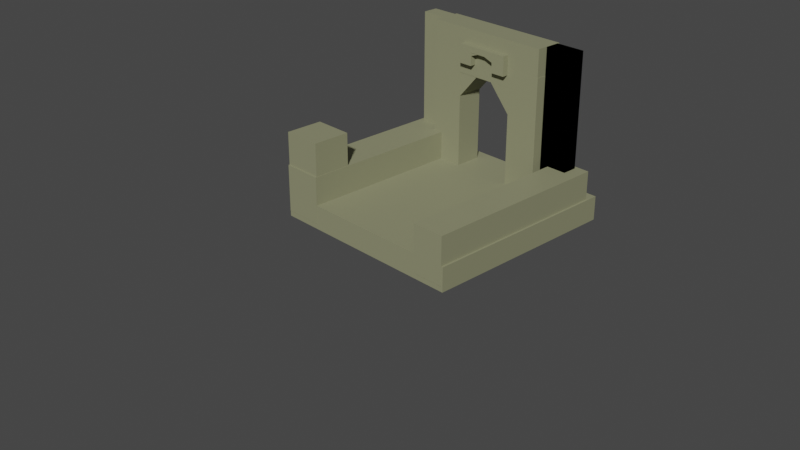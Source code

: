 # Source: archway.blend  (saved by Blender 2.83.19; exported with 4.5.12 LTS)
import bpy
from mathutils import Matrix  # noqa: F401  (used for matrix-valued properties, if any)

bpy.ops.wm.read_factory_settings(use_empty=True)
scene = bpy.context.scene
scene.name = 'Scene'

# ---- collections
col_collection = bpy.data.collections.new('Collection'); scene.collection.children.link(col_collection)

# ---- materials (node trees are filled in below, after node groups)
mat_material_002 = bpy.data.materials.new('Material.002')
mat_material_002.use_transparent_shadow = False

# ---- material node trees
mat_material_002.use_nodes = True; mat_material_002.node_tree.nodes.clear()
_N = mat_material_002.node_tree.nodes; _L = mat_material_002.node_tree.links
n0 = _N.new('ShaderNodeBsdfPrincipled'); n0.name = 'Principled BSDF'; n0.location = (10, 300)
n0.distribution = 'GGX'
n0.subsurface_method = 'BURLEY'
n0.inputs[0].default_value = (0.2686, 0.2712, 0.1612, 1.0)
n0.inputs[3].default_value = 1.45
n0.inputs[27].default_value = (0.0, 0.0, 0.0, 1.0)
n0.inputs[28].default_value = 1.0
n1 = _N.new('ShaderNodeOutputMaterial'); n1.name = 'Material Output'; n1.location = (300, 300)
_L.new(n0.outputs[0], n1.inputs[0])
n1.is_active_output = True

# ---- world
world_world = bpy.data.worlds.new('World'); scene.world = world_world
world_world.use_nodes = True; world_world.node_tree.nodes.clear()
_N = world_world.node_tree.nodes; _L = world_world.node_tree.links
n0 = _N.new('ShaderNodeOutputWorld'); n0.name = 'World Output'; n0.location = (300, 300)
n1 = _N.new('ShaderNodeBackground'); n1.name = 'Background'; n1.location = (10, 300)
n1.inputs[0].default_value = (0.05088, 0.05088, 0.05088, 1.0)
_L.new(n1.outputs[0], n0.inputs[0])
n0.is_active_output = True
world_world.color = (0.05088, 0.05088, 0.05088)
world_world.use_sun_shadow = False
world_world.sun_shadow_jitter_overblur = 0.0

# ---- cameras
cam_camera = bpy.data.cameras.new('Camera')
cam_camera.clip_end = 100.0
cam_camera.lens = 51.96
cam_camera.ortho_scale = 7.314

# ---- meshes
me_cube = bpy.data.meshes.new('Cube')
me_cube.from_pydata([(1.0, 1.0, 1.0), (1.0, 1.0, 0.7627), (1.0, -1.0, 1.0), (1.0, -1.0, 0.7627), (-1.0, 1.0, 1.0), (-1.0, 1.0, 0.7627), (-1.0, -1.0, 1.0), (-1.0, -1.0, 0.7627)], [], [(0, 4, 6, 2), (3, 2, 6, 7), (7, 6, 4, 5), (5, 1, 3, 7), (1, 0, 2, 3), (5, 4, 0, 1)])
_uv = me_cube.uv_layers.new(name='UVMap')
_uv.uv.foreach_set('vector', [0.625, 0.5, 0.875, 0.5, 0.875, 0.75, 0.625, 0.75, 0.375, 0.75, 0.625, 0.75, 0.625, 1.0, 0.375, 1.0, 0.375, 0.0, 0.625, 0.0, 0.625, 0.25, 0.375, 0.25, 0.125, 0.5, 0.375, 0.5, 0.375, 0.75, 0.125, 0.75, 0.375, 0.5, 0.625, 0.5, 0.625, 0.75, 0.375, 0.75, 0.375, 0.25, 0.625, 0.25, 0.625, 0.5, 0.375, 0.5])
me_cube.materials.append(mat_material_002)
me_cube.use_remesh_preserve_volume = False
me_cube.use_remesh_preserve_attributes = False
me_cube.use_mirror_vertex_groups = False
me_cube.update()
me_cube_003 = bpy.data.meshes.new('Cube.003')
me_cube_003.from_pydata([(-0.8268, -0.1494, -1.193), (-0.8268, -0.1494, -0.0329), (-0.8268, 0.2635, -1.193), (-0.8268, 0.2635, -0.0329), (-0.4928, -0.1494, -1.193), (-0.4928, -0.1494, -0.0329), (-0.4928, 0.2635, -1.193), (-0.4928, 0.2635, -0.0329), (-1.769, -0.1504, -1.164), (-1.769, -0.1504, -0.004438), (-1.769, 0.2625, -1.164), (-1.769, 0.2625, -0.004438), (-1.435, -0.1504, -1.164), (-1.435, -0.1504, -0.004438), (-1.435, 0.2625, -1.164), (-1.435, 0.2625, -0.004438), (-1.684, -0.1546, -0.3977), (-1.288, -0.1546, 0.05789), (-1.684, 0.2583, -0.3977), (-1.288, 0.2583, 0.05789), (-1.519, -0.1546, -0.5412), (-1.123, -0.1546, -0.0856), (-1.519, 0.2583, -0.5412), (-1.123, 0.2583, -0.0856), (-1.054, -0.1517, 0.1293), (-0.6591, -0.1517, -0.3276), (-1.054, 0.2612, 0.1293), (-0.6591, 0.2612, -0.3276), (-1.219, -0.1517, -0.0136), (-0.8245, -0.1517, -0.4705), (-1.219, 0.2612, -0.0136), (-0.8245, 0.2612, -0.4705), (-0.4964, -0.151, -0.21), (-0.4964, -0.151, 0.2352), (-0.4964, 0.2619, -0.21), (-0.4964, 0.2619, 0.2352), (-1.763, -0.151, -0.21), (-1.763, -0.151, 0.2352), (-1.763, 0.2619, -0.21), (-1.763, 0.2619, 0.2352)], [], [(0, 1, 3, 2), (2, 3, 7, 6), (6, 7, 5, 4), (4, 5, 1, 0), (2, 6, 4, 0), (7, 3, 1, 5), (8, 9, 11, 10), (10, 11, 15, 14), (14, 15, 13, 12), (12, 13, 9, 8), (10, 14, 12, 8), (15, 11, 9, 13), (16, 17, 19, 18), (18, 19, 23, 22), (22, 23, 21, 20), (20, 21, 17, 16), (18, 22, 20, 16), (23, 19, 17, 21), (24, 25, 27, 26), (26, 27, 31, 30), (30, 31, 29, 28), (28, 29, 25, 24), (26, 30, 28, 24), (31, 27, 25, 29), (32, 34, 35, 33), (34, 38, 39, 35), (38, 36, 37, 39), (36, 32, 33, 37), (34, 32, 36, 38), (39, 37, 33, 35)])
_uv = me_cube_003.uv_layers.new(name='UVMap')
_uv.uv.foreach_set('vector', [0.375, 0.0, 0.625, 0.0, 0.625, 0.25, 0.375, 0.25, 0.375, 0.25, 0.625, 0.25, 0.625, 0.5, 0.375, 0.5, 0.375, 0.5, 0.625, 0.5, 0.625, 0.75, 0.375, 0.75, 0.375, 0.75, 0.625, 0.75, 0.625, 1.0, 0.375, 1.0, 0.125, 0.5, 0.375, 0.5, 0.375, 0.75, 0.125, 0.75, 0.625, 0.5, 0.875, 0.5, 0.875, 0.75, 0.625, 0.75, 0.375, 0.0, 0.625, 0.0, 0.625, 0.25, 0.375, 0.25, 0.375, 0.25, 0.625, 0.25, 0.625, 0.5, 0.375, 0.5, 0.375, 0.5, 0.625, 0.5, 0.625, 0.75, 0.375, 0.75, 0.375, 0.75, 0.625, 0.75, 0.625, 1.0, 0.375, 1.0, 0.125, 0.5, 0.375, 0.5, 0.375, 0.75, 0.125, 0.75, 0.625, 0.5, 0.875, 0.5, 0.875, 0.75, 0.625, 0.75, 0.375, 0.0, 0.625, 0.0, 0.625, 0.25, 0.375, 0.25, 0.375, 0.25, 0.625, 0.25, 0.625, 0.5, 0.375, 0.5, 0.375, 0.5, 0.625, 0.5, 0.625, 0.75, 0.375, 0.75, 0.375, 0.75, 0.625, 0.75, 0.625, 1.0, 0.375, 1.0, 0.125, 0.5, 0.375, 0.5, 0.375, 0.75, 0.125, 0.75, 0.625, 0.5, 0.875, 0.5, 0.875, 0.75, 0.625, 0.75, 0.375, 0.0, 0.625, 0.0, 0.625, 0.25, 0.375, 0.25, 0.375, 0.25, 0.625, 0.25, 0.625, 0.5, 0.375, 0.5, 0.375, 0.5, 0.625, 0.5, 0.625, 0.75, 0.375, 0.75, 0.375, 0.75, 0.625, 0.75, 0.625, 1.0, 0.375, 1.0, 0.125, 0.5, 0.375, 0.5, 0.375, 0.75, 0.125, 0.75, 0.625, 0.5, 0.875, 0.5, 0.875, 0.75, 0.625, 0.75, 0.375, 0.0, 0.375, 0.25, 0.625, 0.25, 0.625, 0.0, 0.375, 0.25, 0.375, 0.5, 0.625, 0.5, 0.625, 0.25, 0.375, 0.5, 0.375, 0.75, 0.625, 0.75, 0.625, 0.5, 0.375, 0.75, 0.375, 1.0, 0.625, 1.0, 0.625, 0.75, 0.125, 0.5, 0.125, 0.75, 0.375, 0.75, 0.375, 0.5, 0.625, 0.5, 0.625, 0.75, 0.875, 0.75, 0.875, 0.5])
me_cube_003.materials.append(mat_material_002)
me_cube_003.use_remesh_fix_poles = True
me_cube_003.use_remesh_preserve_attributes = False
me_cube_003.use_mirror_vertex_groups = False
me_cube_003.update()
me_cube_010 = bpy.data.meshes.new('Cube.010')
me_cube_010.from_pydata([(-2.368, 0.343, -0.7626), (-2.2, 0.343, -0.7019), (-2.368, 0.756, -0.7626), (-2.2, 0.756, -0.7019), (-2.298, 0.343, -0.7817), (-2.13, 0.343, -0.721), (-2.298, 0.756, -0.7817), (-2.13, 0.756, -0.721), (-2.404, 0.3472, -0.8646), (-2.404, 0.3472, -0.7102), (-2.404, 0.7601, -0.8646), (-2.404, 0.7601, -0.7102), (-2.262, 0.3472, -0.8646), (-2.262, 0.3472, -0.7102), (-2.262, 0.7601, -0.8646), (-2.262, 0.7601, -0.7102), (-2.004, 0.3482, -0.8684), (-2.004, 0.3482, -0.714), (-2.004, 0.7612, -0.8684), (-2.004, 0.7612, -0.714), (-1.862, 0.3482, -0.8684), (-1.862, 0.3482, -0.714), (-1.862, 0.7612, -0.8684), (-1.862, 0.7612, -0.714), (-2.1, 0.3459, -0.6924), (-1.933, 0.3459, -0.7532), (-2.1, 0.7589, -0.6924), (-1.933, 0.7589, -0.7532), (-2.171, 0.3459, -0.7115), (-2.003, 0.3459, -0.7723), (-2.171, 0.7589, -0.7115), (-2.003, 0.7589, -0.7723), (-1.864, 0.3466, -0.7376), (-1.864, 0.3466, -0.6783), (-1.864, 0.7595, -0.7376), (-1.864, 0.7595, -0.6783), (-2.401, 0.3466, -0.7376), (-2.401, 0.3466, -0.6783), (-2.401, 0.7595, -0.7376), (-2.401, 0.7595, -0.6783), (-2.404, 0.3472, -0.8099), (-2.404, 0.7601, -0.8052), (-2.262, 0.7601, -0.8055), (-2.262, 0.3472, -0.8102), (-2.004, 0.3482, -0.8107), (-2.004, 0.7612, -0.806), (-1.862, 0.7612, -0.8063), (-1.862, 0.3482, -0.811)], [], [(0, 1, 3, 2), (2, 3, 7, 6), (6, 7, 5, 4), (4, 5, 1, 0), (2, 6, 4, 0), (7, 3, 1, 5), (40, 9, 11, 41), (41, 11, 15, 42), (42, 15, 13, 43), (43, 13, 9, 40), (10, 14, 12, 8), (15, 11, 9, 13), (44, 17, 19, 45), (45, 19, 23, 46), (46, 23, 21, 47), (47, 21, 17, 44), (18, 22, 20, 16), (23, 19, 17, 21), (24, 25, 27, 26), (26, 27, 31, 30), (30, 31, 29, 28), (28, 29, 25, 24), (26, 30, 28, 24), (31, 27, 25, 29), (32, 34, 35, 33), (34, 38, 39, 35), (38, 36, 37, 39), (36, 32, 33, 37), (34, 32, 36, 38), (39, 37, 33, 35), (22, 46, 47, 20), (18, 45, 46, 22), (16, 44, 45, 18), (20, 47, 44, 16), (14, 42, 43, 12), (10, 41, 42, 14), (8, 40, 41, 10), (12, 43, 40, 8)])
_uv = me_cube_010.uv_layers.new(name='UVMap')
_uv.uv.foreach_set('vector', [0.375, 0.0, 0.625, 0.0, 0.625, 0.25, 0.375, 0.25, 0.375, 0.25, 0.625, 0.25, 0.625, 0.5, 0.375, 0.5, 0.375, 0.5, 0.625, 0.5, 0.625, 0.75, 0.375, 0.75, 0.375, 0.75, 0.625, 0.75, 0.625, 1.0, 0.375, 1.0, 0.125, 0.5, 0.375, 0.5, 0.375, 0.75, 0.125, 0.75, 0.625, 0.5, 0.875, 0.5, 0.875, 0.75, 0.625, 0.75, 0.4636, 0.0, 0.625, 0.0, 0.625, 0.25, 0.4712, 0.25, 0.4712, 0.25, 0.625, 0.25, 0.625, 0.5, 0.4707, 0.5, 0.4707, 0.5, 0.625, 0.5, 0.625, 0.75, 0.4631, 0.75, 0.4631, 0.75, 0.625, 0.75, 0.625, 1.0, 0.4636, 1.0, 0.125, 0.5, 0.375, 0.5, 0.375, 0.75, 0.125, 0.75, 0.625, 0.5, 0.875, 0.5, 0.875, 0.75, 0.625, 0.75, 0.4684, 0.0, 0.625, 0.0, 0.625, 0.25, 0.476, 0.25, 0.476, 0.25, 0.625, 0.25, 0.625, 0.5, 0.4755, 0.5, 0.4755, 0.5, 0.625, 0.5, 0.625, 0.75, 0.4679, 0.75, 0.4679, 0.75, 0.625, 0.75, 0.625, 1.0, 0.4684, 1.0, 0.125, 0.5, 0.375, 0.5, 0.375, 0.75, 0.125, 0.75, 0.625, 0.5, 0.875, 0.5, 0.875, 0.75, 0.625, 0.75, 0.375, 0.0, 0.625, 0.0, 0.625, 0.25, 0.375, 0.25, 0.375, 0.25, 0.625, 0.25, 0.625, 0.5, 0.375, 0.5, 0.375, 0.5, 0.625, 0.5, 0.625, 0.75, 0.375, 0.75, 0.375, 0.75, 0.625, 0.75, 0.625, 1.0, 0.375, 1.0, 0.125, 0.5, 0.375, 0.5, 0.375, 0.75, 0.125, 0.75, 0.625, 0.5, 0.875, 0.5, 0.875, 0.75, 0.625, 0.75, 0.375, 0.0, 0.375, 0.25, 0.625, 0.25, 0.625, 0.0, 0.375, 0.25, 0.375, 0.5, 0.625, 0.5, 0.625, 0.25, 0.375, 0.5, 0.375, 0.75, 0.625, 0.75, 0.625, 0.5, 0.375, 0.75, 0.375, 1.0, 0.625, 1.0, 0.625, 0.75, 0.125, 0.5, 0.125, 0.75, 0.375, 0.75, 0.375, 0.5, 0.625, 0.5, 0.625, 0.75, 0.875, 0.75, 0.875, 0.5, 0.375, 0.5, 0.4755, 0.5, 0.4679, 0.75, 0.375, 0.75, 0.375, 0.25, 0.476, 0.25, 0.4755, 0.5, 0.375, 0.5, 0.375, 0.0, 0.4684, 0.0, 0.476, 0.25, 0.375, 0.25, 0.375, 0.75, 0.4679, 0.75, 0.4684, 1.0, 0.375, 1.0, 0.375, 0.5, 0.4707, 0.5, 0.4631, 0.75, 0.375, 0.75, 0.375, 0.25, 0.4712, 0.25, 0.4707, 0.5, 0.375, 0.5, 0.375, 0.0, 0.4636, 0.0, 0.4712, 0.25, 0.375, 0.25, 0.375, 0.75, 0.4631, 0.75, 0.4636, 1.0, 0.375, 1.0])
me_cube_010.materials.append(mat_material_002)
me_cube_010.use_remesh_fix_poles = True
me_cube_010.use_remesh_preserve_attributes = False
me_cube_010.use_mirror_vertex_groups = False
me_cube_010.update()
me_cube_014 = bpy.data.meshes.new('Cube.014')
me_cube_014.from_pydata([(-1.096, 0.7108, -0.728), (-1.096, 0.7108, 0.728), (-1.096, 0.8584, -0.728), (-1.096, 0.8584, 0.728), (-0.8076, 0.7108, -0.728), (-0.8076, 0.7108, 0.728), (-0.8076, 0.8584, -0.728), (-0.8076, 0.8584, 0.728)], [], [(0, 1, 3, 2), (2, 3, 7, 6), (6, 7, 5, 4), (4, 5, 1, 0), (2, 6, 4, 0), (7, 3, 1, 5)])
_uv = me_cube_014.uv_layers.new(name='UVMap')
_uv.uv.foreach_set('vector', [0.375, 0.0, 0.625, 0.0, 0.625, 0.25, 0.375, 0.25, 0.375, 0.25, 0.625, 0.25, 0.625, 0.5, 0.375, 0.5, 0.375, 0.5, 0.625, 0.5, 0.625, 0.75, 0.375, 0.75, 0.375, 0.75, 0.625, 0.75, 0.625, 1.0, 0.375, 1.0, 0.125, 0.5, 0.375, 0.5, 0.375, 0.75, 0.125, 0.75, 0.625, 0.5, 0.875, 0.5, 0.875, 0.75, 0.625, 0.75])
me_cube_014.use_remesh_fix_poles = True
me_cube_014.use_remesh_preserve_attributes = False
me_cube_014.use_mirror_vertex_groups = False
me_cube_014.update()
me_cube_015 = bpy.data.meshes.new('Cube.015')
me_cube_015.from_pydata([(-1.096, 0.7108, -0.728), (-1.096, 0.7108, 0.728), (-1.096, 0.8584, -0.728), (-1.096, 0.8584, 0.728), (-0.8076, 0.7108, -0.728), (-0.8076, 0.7108, 0.728), (-0.8076, 0.8584, -0.728), (-0.8076, 0.8584, 0.728)], [], [(0, 1, 3, 2), (2, 3, 7, 6), (6, 7, 5, 4), (4, 5, 1, 0), (2, 6, 4, 0), (7, 3, 1, 5)])
_uv = me_cube_015.uv_layers.new(name='UVMap')
_uv.uv.foreach_set('vector', [0.375, 0.0, 0.625, 0.0, 0.625, 0.25, 0.375, 0.25, 0.375, 0.25, 0.625, 0.25, 0.625, 0.5, 0.375, 0.5, 0.375, 0.5, 0.625, 0.5, 0.625, 0.75, 0.375, 0.75, 0.375, 0.75, 0.625, 0.75, 0.625, 1.0, 0.375, 1.0, 0.125, 0.5, 0.375, 0.5, 0.375, 0.75, 0.125, 0.75, 0.625, 0.5, 0.875, 0.5, 0.875, 0.75, 0.625, 0.75])
me_cube_015.materials.append(mat_material_002)
me_cube_015.use_remesh_fix_poles = True
me_cube_015.use_remesh_preserve_attributes = False
me_cube_015.use_mirror_vertex_groups = False
me_cube_015.update()
me_cube_016 = bpy.data.meshes.new('Cube.016')
me_cube_016.from_pydata([(-1.096, 0.7108, -0.728), (-1.096, 0.7108, 0.728), (-1.096, 0.8584, -0.728), (-1.096, 0.8584, 0.728), (-0.8076, 0.7108, -0.728), (-0.8076, 0.7108, 0.728), (-0.8076, 0.8584, -0.728), (-0.8076, 0.8584, 0.728)], [], [(0, 1, 3, 2), (2, 3, 7, 6), (6, 7, 5, 4), (4, 5, 1, 0), (2, 6, 4, 0), (7, 3, 1, 5)])
_uv = me_cube_016.uv_layers.new(name='UVMap')
_uv.uv.foreach_set('vector', [0.375, 0.0, 0.625, 0.0, 0.625, 0.25, 0.375, 0.25, 0.375, 0.25, 0.625, 0.25, 0.625, 0.5, 0.375, 0.5, 0.375, 0.5, 0.625, 0.5, 0.625, 0.75, 0.375, 0.75, 0.375, 0.75, 0.625, 0.75, 0.625, 1.0, 0.375, 1.0, 0.125, 0.5, 0.375, 0.5, 0.375, 0.75, 0.125, 0.75, 0.625, 0.5, 0.875, 0.5, 0.875, 0.75, 0.625, 0.75])
me_cube_016.materials.append(mat_material_002)
me_cube_016.use_remesh_fix_poles = True
me_cube_016.use_remesh_preserve_attributes = False
me_cube_016.use_mirror_vertex_groups = False
me_cube_016.update()
me_cube_017 = bpy.data.meshes.new('Cube.017')
me_cube_017.from_pydata([(-2.187, 0.2002, -0.5882), (-2.187, 0.2002, -1.053), (-2.187, 2.085, -0.5882), (-2.187, 2.085, -1.053), (-1.796, 0.2002, -0.5882), (-1.796, 0.2002, -1.053), (-1.796, 2.085, -0.5882), (-1.796, 2.085, -1.053)], [], [(0, 2, 3, 1), (2, 6, 7, 3), (6, 4, 5, 7), (4, 0, 1, 5), (2, 0, 4, 6), (7, 5, 1, 3)])
_uv = me_cube_017.uv_layers.new(name='UVMap')
_uv.uv.foreach_set('vector', [0.375, 0.0, 0.375, 0.25, 0.625, 0.25, 0.625, 0.0, 0.375, 0.25, 0.375, 0.5, 0.625, 0.5, 0.625, 0.25, 0.375, 0.5, 0.375, 0.75, 0.625, 0.75, 0.625, 0.5, 0.375, 0.75, 0.375, 1.0, 0.625, 1.0, 0.625, 0.75, 0.125, 0.5, 0.125, 0.75, 0.375, 0.75, 0.375, 0.5, 0.625, 0.5, 0.625, 0.75, 0.875, 0.75, 0.875, 0.5])
me_cube_017.materials.append(mat_material_002)
me_cube_017.use_remesh_fix_poles = True
me_cube_017.use_remesh_preserve_attributes = False
me_cube_017.use_mirror_vertex_groups = False
me_cube_017.update()
me_cube_018 = bpy.data.meshes.new('Cube.018')
me_cube_018.from_pydata([(-2.287, 0.2002, -0.5876), (-2.287, 0.2002, -1.054), (-2.287, 2.085, -0.5876), (-2.287, 2.085, -1.054), (-1.962, 0.2002, -0.5876), (-1.962, 0.2002, -1.054), (-1.962, 2.085, -0.5876), (-1.962, 2.085, -1.054)], [], [(0, 2, 3, 1), (2, 6, 7, 3), (6, 4, 5, 7), (4, 0, 1, 5), (2, 0, 4, 6), (7, 5, 1, 3)])
_uv = me_cube_018.uv_layers.new(name='UVMap')
_uv.uv.foreach_set('vector', [0.375, 0.0, 0.375, 0.25, 0.625, 0.25, 0.625, 0.0, 0.375, 0.25, 0.375, 0.5, 0.625, 0.5, 0.625, 0.25, 0.375, 0.5, 0.375, 0.75, 0.625, 0.75, 0.625, 0.5, 0.375, 0.75, 0.375, 1.0, 0.625, 1.0, 0.625, 0.75, 0.125, 0.5, 0.125, 0.75, 0.375, 0.75, 0.375, 0.5, 0.625, 0.5, 0.625, 0.75, 0.875, 0.75, 0.875, 0.5])
me_cube_018.materials.append(mat_material_002)
me_cube_018.use_remesh_fix_poles = True
me_cube_018.use_remesh_preserve_attributes = False
me_cube_018.use_mirror_vertex_groups = False
me_cube_018.update()
me_cube_019 = bpy.data.meshes.new('Cube.019')
me_cube_019.from_pydata([(-0.4914, -0.886, 0.5874), (-0.4914, -0.886, 1.041), (-0.4914, -0.5124, 0.5874), (-0.4914, -0.5124, 1.041), (-0.8771, -0.886, 0.5874), (-0.8771, -0.886, 1.041), (-0.8771, -0.5124, 0.5874), (-0.8771, -0.5124, 1.041)], [], [(0, 2, 3, 1), (2, 6, 7, 3), (6, 4, 5, 7), (4, 0, 1, 5), (2, 0, 4, 6), (7, 5, 1, 3)])
_uv = me_cube_019.uv_layers.new(name='UVMap')
_uv.uv.foreach_set('vector', [0.375, 0.0, 0.375, 0.25, 0.625, 0.25, 0.625, 0.0, 0.375, 0.25, 0.375, 0.5, 0.625, 0.5, 0.625, 0.25, 0.375, 0.5, 0.375, 0.75, 0.625, 0.75, 0.625, 0.5, 0.375, 0.75, 0.375, 1.0, 0.625, 1.0, 0.625, 0.75, 0.125, 0.5, 0.125, 0.75, 0.375, 0.75, 0.375, 0.5, 0.625, 0.5, 0.625, 0.75, 0.875, 0.75, 0.875, 0.5])
me_cube_019.materials.append(mat_material_002)
me_cube_019.use_remesh_fix_poles = True
me_cube_019.use_remesh_preserve_attributes = False
me_cube_019.use_mirror_vertex_groups = False
me_cube_019.update()

# ---- objects
ob_cube = bpy.data.objects.new('Cube', me_cube)
ob_camera = bpy.data.objects.new('Camera', cam_camera)
ob_cube_002 = bpy.data.objects.new('Cube.002', me_cube_003)
ob_cube_009 = bpy.data.objects.new('Cube.009', me_cube_010)
ob_cube_003 = bpy.data.objects.new('Cube.003', me_cube_014)
ob_cube_001 = bpy.data.objects.new('Cube.001', me_cube_015)
ob_cube_004 = bpy.data.objects.new('Cube.004', me_cube_016)
ob_cube_005 = bpy.data.objects.new('Cube.005', me_cube_017)
ob_cube_006 = bpy.data.objects.new('Cube.006', me_cube_018)
ob_cube_007 = bpy.data.objects.new('Cube.007', me_cube_019)

# ---- transforms, parenting, visibility, modifiers, constraints
ob_cube.location = (0.3224, 0.118, 0.448)
ob_cube.lock_rotations_4d = False
ob_cube.empty_display_type = 'ARROWS'
ob_cube.lineart.crease_threshold = 0.0
ob_camera.location = (7.113, -6.821, 5.96)
ob_camera.rotation_euler = (1.109, 0.0, 0.8149)
ob_camera.lock_rotations_4d = False
ob_camera.empty_display_type = 'ARROWS'
ob_camera.color = (0.0, 0.0, 0.0, 0.0)
ob_camera.display_type = 'WIRE'
ob_camera.lineart.crease_threshold = 0.0
ob_cube_002.location = (1.383, 0.8899, 2.61)
ob_cube_002.scale = (1.0, -0.6586, 1.0)
ob_cube_002.lineart.crease_threshold = 0.0
ob_cube_009.location = (2.395, 1.157, 3.385)
ob_cube_009.scale = (1.0, -0.6586, 1.0)
ob_cube_009.lineart.crease_threshold = 0.0
ob_cube_003.location = (1.985, 0.1066, 2.117)
ob_cube_003.lineart.crease_threshold = 0.0
ob_cube_001.location = (1.985, 0.1066, 2.117)
ob_cube_001.lineart.crease_threshold = 0.0
ob_cube_004.location = (0.4581, 0.1066, 2.117)
ob_cube_004.lineart.crease_threshold = 0.0
ob_cube_005.location = (1.509, -1.084, 2.316)
ob_cube_005.lineart.crease_threshold = 0.0
ob_cube_006.location = (3.266, -1.084, 2.316)
ob_cube_006.lineart.crease_threshold = 0.0
ob_cube_007.location = (0.2006, 0.0141, 1.01)
ob_cube_007.lineart.crease_threshold = 0.0

# ---- collection membership
col_collection.objects.link(ob_cube)
col_collection.objects.link(ob_camera)
col_collection.objects.link(ob_cube_002)
col_collection.objects.link(ob_cube_009)
col_collection.objects.link(ob_cube_003)
col_collection.objects.link(ob_cube_001)
col_collection.objects.link(ob_cube_004)
col_collection.objects.link(ob_cube_005)
col_collection.objects.link(ob_cube_006)
col_collection.objects.link(ob_cube_007)

# ---- scene / render settings (as saved in the file)
scene.camera = ob_camera
scene.frame_start = 1; scene.frame_end = 250; scene.frame_set(0)
scene.render.engine = 'BLENDER_EEVEE_NEXT'
scene.cycles.use_denoising = False
scene.cycles.samples = 128
scene.cycles.sampling_pattern = 'TABULATED_SOBOL'
scene.cycles.use_adaptive_sampling = False
scene.cycles.use_light_tree = False
scene.view_settings.view_transform = 'Filmic'
bpy.context.view_layer.update()

# ---- added for rendering (the .blend has no usable light): sun
light_auto_sun = bpy.data.lights.new('AutoSun', 'SUN')
light_auto_sun.energy = 3.0
light_auto_sun.angle = 0.0523599
ob_auto_sun = bpy.data.objects.new('AutoSun', light_auto_sun)
scene.collection.objects.link(ob_auto_sun)
ob_auto_sun.rotation_euler = (0.872665, 0.174533, 0.523599)
bpy.context.view_layer.update()
